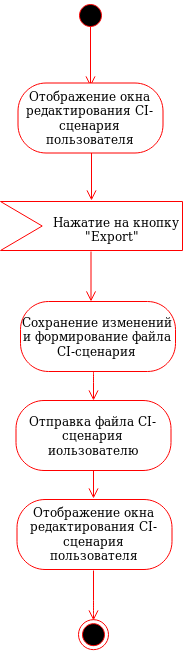

The diagram above was exported from draw.io. Its source (the exported page's mxGraphModel, read from the mxfile embedded in the PNG):
<mxGraphModel dx="1708" dy="946" grid="1" gridSize="10" guides="1" tooltips="1" connect="1" arrows="1" fold="1" page="1" pageScale="1" pageWidth="850" pageHeight="1100" math="0" shadow="0">
  <root>
    <mxCell id="0" />
    <mxCell id="1" parent="0" />
    <mxCell id="2" value="" style="ellipse;html=1;shape=endState;fillColor=#000000;strokeColor=#ff0000;" vertex="1" parent="1">
      <mxGeometry x="313" y="749.1666666666667" width="30" height="30" as="geometry" />
    </mxCell>
    <mxCell id="3" value="" style="ellipse;html=1;shape=startState;fillColor=#000000;strokeColor=#ff0000;" vertex="1" parent="1">
      <mxGeometry x="310" y="130" width="30" height="30" as="geometry" />
    </mxCell>
    <mxCell id="4" value="" style="edgeStyle=orthogonalEdgeStyle;html=1;verticalAlign=bottom;endArrow=open;endSize=8;strokeColor=#ff0000;" edge="1" parent="1">
      <mxGeometry relative="1" as="geometry">
        <mxPoint x="325" y="216" as="targetPoint" />
        <mxPoint x="325" y="156" as="sourcePoint" />
      </mxGeometry>
    </mxCell>
    <mxCell id="5" value="" style="edgeStyle=orthogonalEdgeStyle;html=1;verticalAlign=bottom;endArrow=open;endSize=8;strokeColor=#ff0000;" edge="1" parent="1">
      <mxGeometry relative="1" as="geometry">
        <mxPoint x="328" y="530" as="targetPoint" />
        <mxPoint x="328" y="500" as="sourcePoint" />
        <Array as="points">
          <mxPoint x="328" y="501" />
        </Array>
      </mxGeometry>
    </mxCell>
    <mxCell id="6" value="" style="edgeStyle=orthogonalEdgeStyle;html=1;verticalAlign=bottom;endArrow=open;endSize=8;strokeColor=#ff0000;" edge="1" parent="1">
      <mxGeometry relative="1" as="geometry">
        <mxPoint x="325.5" y="431" as="targetPoint" />
        <mxPoint x="325.5" y="381" as="sourcePoint" />
      </mxGeometry>
    </mxCell>
    <mxCell id="7" value="" style="html=1;shadow=0;dashed=0;align=center;verticalAlign=middle;shape=mxgraph.arrows2.arrow;dy=0;dx=0;notch=41.71;fillColor=#FFFFFF;strokeColor=#FF0000;" vertex="1" parent="1">
      <mxGeometry x="235" y="331" width="182" height="49" as="geometry" />
    </mxCell>
    <mxCell id="8" value="&lt;div&gt;&amp;nbsp;&amp;nbsp; Нажатие на кнопку &lt;br&gt;&lt;/div&gt;&lt;div&gt;&amp;nbsp;&amp;nbsp;&amp;nbsp;&amp;nbsp;&amp;nbsp;&amp;nbsp;&amp;nbsp;&amp;nbsp;&amp;nbsp;&amp;nbsp; &quot;Export&quot;&lt;br&gt;&lt;/div&gt;" style="text;html=1;resizable=0;points=[];autosize=1;align=left;verticalAlign=top;spacingTop=-4;" vertex="1" parent="1">
      <mxGeometry x="273.5" y="341.5" width="150" height="30" as="geometry" />
    </mxCell>
    <mxCell id="9" value="Сохранение изменений и формирование файла CI-сценария" style="rounded=1;whiteSpace=wrap;html=1;arcSize=40;fontColor=#000000;fillColor=#FFFFFF;strokeColor=#ff0000;" vertex="1" parent="1">
      <mxGeometry x="255" y="431" width="155" height="70" as="geometry" />
    </mxCell>
    <mxCell id="10" value="" style="edgeStyle=orthogonalEdgeStyle;html=1;verticalAlign=bottom;endArrow=open;endSize=8;strokeColor=#ff0000;" edge="1" parent="1">
      <mxGeometry relative="1" as="geometry">
        <mxPoint x="326" y="330" as="targetPoint" />
        <mxPoint x="326" y="282" as="sourcePoint" />
        <Array as="points">
          <mxPoint x="325.5" y="330.5" />
        </Array>
      </mxGeometry>
    </mxCell>
    <mxCell id="11" value="Отображение окна редактирования CI-сценария пользователя" style="rounded=1;whiteSpace=wrap;html=1;arcSize=40;fontColor=#000000;fillColor=#FFFFFF;strokeColor=#ff0000;" vertex="1" parent="1">
      <mxGeometry x="252.5" y="212.5" width="145" height="70" as="geometry" />
    </mxCell>
    <mxCell id="12" value="" style="edgeStyle=orthogonalEdgeStyle;html=1;verticalAlign=bottom;endArrow=open;endSize=8;strokeColor=#ff0000;" edge="1" parent="1">
      <mxGeometry relative="1" as="geometry">
        <mxPoint x="328" y="750" as="targetPoint" />
        <mxPoint x="328" y="700" as="sourcePoint" />
        <Array as="points">
          <mxPoint x="328" y="739" />
        </Array>
      </mxGeometry>
    </mxCell>
    <mxCell id="13" value="Отображение окна редактирования CI-сценария пользователя" style="rounded=1;whiteSpace=wrap;html=1;arcSize=40;fontColor=#000000;fillColor=#FFFFFF;strokeColor=#ff0000;" vertex="1" parent="1">
      <mxGeometry x="251.5" y="629" width="155" height="70" as="geometry" />
    </mxCell>
    <mxCell id="14" value="" style="edgeStyle=orthogonalEdgeStyle;html=1;verticalAlign=bottom;endArrow=open;endSize=8;strokeColor=#ff0000;" edge="1" parent="1">
      <mxGeometry relative="1" as="geometry">
        <mxPoint x="328" y="628" as="targetPoint" />
        <mxPoint x="328" y="600" as="sourcePoint" />
        <Array as="points">
          <mxPoint x="328.5" y="600" />
        </Array>
      </mxGeometry>
    </mxCell>
    <mxCell id="15" value="Отправка файла CI-сценария иользователю" style="rounded=1;whiteSpace=wrap;html=1;arcSize=40;fontColor=#000000;fillColor=#FFFFFF;strokeColor=#ff0000;" vertex="1" parent="1">
      <mxGeometry x="250.5" y="530" width="155" height="70" as="geometry" />
    </mxCell>
  </root>
</mxGraphModel>